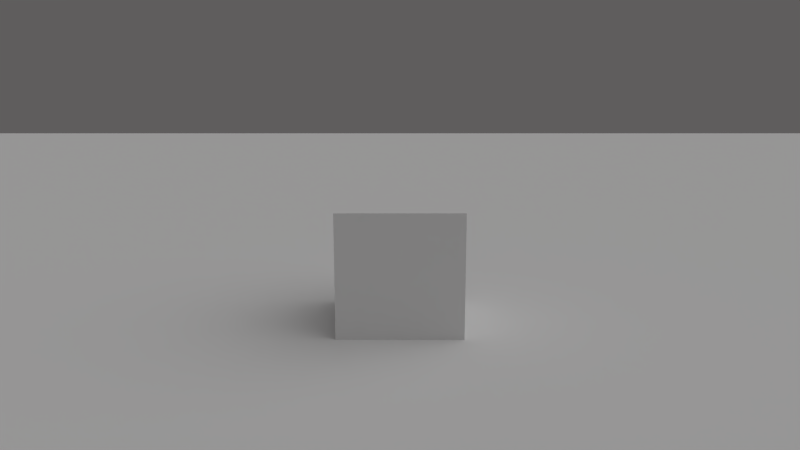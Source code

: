 # Source: FSM.blend  (saved by Blender 2.53.0; exported with 4.5.12 LTS)
import bpy
from mathutils import Matrix  # noqa: F401  (used for matrix-valued properties, if any)

bpy.ops.wm.read_factory_settings(use_empty=True)
scene = bpy.context.scene
scene.name = 'Scene'

# ---- collections
col_collection_1 = bpy.data.collections.new('Collection 1'); scene.collection.children.link(col_collection_1)

# ---- materials (node trees are filled in below, after node groups)
mat_material_001 = bpy.data.materials.new('Material.001')
mat_material_001.alpha_threshold = 0.0
mat_material_001.use_transparent_shadow = False
mat_material_001.roughness = 0.5
mat_material_001.specular_intensity = 0.0
mat_material_001.line_color = (0.0, 0.0, 0.0, 1.0)
mat_material = bpy.data.materials.new('Material')
mat_material.alpha_threshold = 0.0
mat_material.use_transparent_shadow = False
mat_material.roughness = 0.5
mat_material.specular_intensity = 0.0
mat_material.line_color = (0.0, 0.0, 0.0, 1.0)

# ---- material node trees

# ---- world
world_world = bpy.data.worlds.new('World'); scene.world = world_world
world_world.color = (0.1149, 0.1103, 0.1103)
world_world.use_sun_shadow = False
world_world.sun_shadow_jitter_overblur = 0.0
world_world.cycles.sampling_method = 'MANUAL'
world_world.cycles.sample_map_resolution = 256

# ---- cameras
cam_camera = bpy.data.cameras.new('Camera')
cam_camera.clip_end = 100.0
cam_camera.lens = 35.0
cam_camera.ortho_scale = 7.314
cam_camera.dof.focus_distance = 0.0
cam_camera.dof.aperture_fstop = 128.0

# ---- lights
light_lamp = bpy.data.lights.new('Lamp', 'SUN')
light_lamp.transmission_factor = 0.0
light_lamp.cutoff_distance = 30.0
light_lamp.angle = 1.571
light_lamp.energy = 1.0
light_lamp.shadow_buffer_clip_start = 1.001
light_lamp.shadow_soft_size = 1.0
light_lamp.shadow_cascade_max_distance = 1000.0
light_lamp.cycles.use_multiple_importance_sampling = False

# ---- meshes
me_plane = bpy.data.meshes.new('Plane')
me_plane.from_pydata([(32.0, 32.0, 0.0), (32.0, -32.0, 0.0), (-32.0, -32.0, 0.0), (-32.0, 32.0, 0.0), (-1.907e-06, -32.0, 0.0), (32.0, -9.537e-07, 0.0), (5.722e-06, 32.0, 0.0), (-32.0, 8.583e-06, 0.0), (1.907e-06, 3.815e-06, 0.0), (16.0, -32.0, 0.0), (-16.0, -32.0, 0.0), (32.0, 16.0, 0.0), (32.0, -16.0, 0.0), (16.0, 32.0, 0.0), (-16.0, 32.0, 0.0), (-32.0, -16.0, 0.0), (-32.0, 16.0, 0.0), (-16.0, 6.199e-06, 0.0), (3.815e-06, 16.0, 0.0), (16.0, 1.431e-06, 0.0), (0.0, -16.0, 0.0), (-16.0, 16.0, 0.0), (16.0, 16.0, 0.0), (-16.0, -16.0, 0.0), (16.0, -16.0, 0.0), (8.0, -32.0, 0.0), (24.0, -32.0, 0.0), (-8.0, -32.0, 0.0), (-24.0, -32.0, 0.0), (32.0, 24.0, 0.0), (32.0, 8.0, 0.0), (32.0, -24.0, 0.0), (32.0, -8.0, 0.0), (8.0, 32.0, 0.0), (24.0, 32.0, 0.0), (-8.0, 32.0, 0.0), (-24.0, 32.0, 0.0), (-32.0, -8.0, 0.0), (-32.0, -24.0, 0.0), (-32.0, 8.0, 0.0), (-32.0, 24.0, 0.0), (-24.0, 7.391e-06, 0.0), (-8.0, 5.007e-06, 0.0), (4.768e-06, 24.0, 0.0), (2.861e-06, 8.0, 0.0), (8.0, 2.623e-06, 0.0), (24.0, 2.384e-07, 0.0), (-9.537e-07, -24.0, 0.0), (9.537e-07, -8.0, 0.0), (-24.0, 16.0, 0.0), (-16.0, 24.0, 0.0), (-8.0, 16.0, 0.0), (-16.0, 8.0, 0.0), (8.0, 16.0, 0.0), (16.0, 24.0, 0.0), (24.0, 16.0, 0.0), (16.0, 8.0, 0.0), (-24.0, -16.0, 0.0), (-16.0, -8.0, 0.0), (-8.0, -16.0, 0.0), (-16.0, -24.0, 0.0), (8.0, -16.0, 0.0), (16.0, -8.0, 0.0), (24.0, -16.0, 0.0), (16.0, -24.0, 0.0), (-24.0, 24.0, 0.0), (-8.0, 24.0, 0.0), (-24.0, 8.0, 0.0), (-8.0, 8.0, 0.0), (8.0, 24.0, 0.0), (24.0, 24.0, 0.0), (8.0, 8.0, 0.0), (24.0, 8.0, 0.0), (-24.0, -8.0, 0.0), (-8.0, -8.0, 0.0), (-24.0, -24.0, 0.0), (-8.0, -24.0, 0.0), (8.0, -8.0, 0.0), (24.0, -8.0, 0.0), (8.0, -24.0, 0.0), (24.0, -24.0, 0.0)], [], [(36, 3, 40, 65), (14, 36, 65, 50), (65, 40, 16, 49), (50, 65, 49, 21), (35, 14, 50, 66), (6, 35, 66, 43), (66, 50, 21, 51), (43, 66, 51, 18), (49, 16, 39, 67), (21, 49, 67, 52), (67, 39, 7, 41), (52, 67, 41, 17), (51, 21, 52, 68), (18, 51, 68, 44), (68, 52, 17, 42), (44, 68, 42, 8), (33, 6, 43, 69), (13, 33, 69, 54), (69, 43, 18, 53), (54, 69, 53, 22), (34, 13, 54, 70), (0, 34, 70, 29), (70, 54, 22, 55), (29, 70, 55, 11), (53, 18, 44, 71), (22, 53, 71, 56), (71, 44, 8, 45), (56, 71, 45, 19), (55, 22, 56, 72), (11, 55, 72, 30), (72, 56, 19, 46), (30, 72, 46, 5), (41, 7, 37, 73), (17, 41, 73, 58), (73, 37, 15, 57), (58, 73, 57, 23), (42, 17, 58, 74), (8, 42, 74, 48), (74, 58, 23, 59), (48, 74, 59, 20), (57, 15, 38, 75), (23, 57, 75, 60), (75, 38, 2, 28), (60, 75, 28, 10), (59, 23, 60, 76), (20, 59, 76, 47), (76, 60, 10, 27), (47, 76, 27, 4), (45, 8, 48, 77), (19, 45, 77, 62), (77, 48, 20, 61), (62, 77, 61, 24), (46, 19, 62, 78), (5, 46, 78, 32), (78, 62, 24, 63), (32, 78, 63, 12), (61, 20, 47, 79), (24, 61, 79, 64), (79, 47, 4, 25), (64, 79, 25, 9), (63, 24, 64, 80), (12, 63, 80, 31), (80, 64, 9, 26), (31, 80, 26, 1)])
_uv = me_plane.uv_layers.new(name='UVTex')
_uv.uv.foreach_set('vector', [4.076, -4.267, 5.267, -4.267, 5.267, -3.076, 4.076, -3.076, 2.884, -4.267, 4.076, -4.267, 4.076, -3.076, 2.884, -3.076, 4.076, -3.076, 5.267, -3.076, 5.267, -1.884, 4.076, -1.884, 2.884, -3.076, 4.076, -3.076, 4.076, -1.884, 2.884, -1.884, 1.692, -4.267, 2.884, -4.267, 2.884, -3.076, 1.692, -3.076, 0.5, -4.267, 1.692, -4.267, 1.692, -3.076, 0.5, -3.076, 1.692, -3.076, 2.884, -3.076, 2.884, -1.884, 1.692, -1.884, 0.5, -3.076, 1.692, -3.076, 1.692, -1.884, 0.5, -1.884, 4.076, -1.884, 5.267, -1.884, 5.267, -0.6918, 4.076, -0.6918, 2.884, -1.884, 4.076, -1.884, 4.076, -0.6918, 2.884, -0.6918, 4.076, -0.6918, 5.267, -0.6918, 5.267, 0.5, 4.076, 0.5, 2.884, -0.6918, 4.076, -0.6918, 4.076, 0.5, 2.884, 0.5, 1.692, -1.884, 2.884, -1.884, 2.884, -0.6918, 1.692, -0.6918, 0.5, -1.884, 1.692, -1.884, 1.692, -0.6918, 0.5, -0.6918, 1.692, -0.6918, 2.884, -0.6918, 2.884, 0.5, 1.692, 0.5, 0.5, -0.6918, 1.692, -0.6918, 1.692, 0.5, 0.5, 0.5, -0.6918, -4.267, 0.5, -4.267, 0.5, -3.076, -0.6918, -3.076, -1.884, -4.267, -0.6918, -4.267, -0.6918, -3.076, -1.884, -3.076, -0.6918, -3.076, 0.5, -3.076, 0.5, -1.884, -0.6918, -1.884, -1.884, -3.076, -0.6918, -3.076, -0.6918, -1.884, -1.884, -1.884, -3.076, -4.267, -1.884, -4.267, -1.884, -3.076, -3.076, -3.076, -4.267, -4.267, -3.076, -4.267, -3.076, -3.076, -4.267, -3.076, -3.076, -3.076, -1.884, -3.076, -1.884, -1.884, -3.076, -1.884, -4.267, -3.076, -3.076, -3.076, -3.076, -1.884, -4.267, -1.884, -0.6918, -1.884, 0.5, -1.884, 0.5, -0.6918, -0.6918, -0.6918, -1.884, -1.884, -0.6918, -1.884, -0.6918, -0.6918, -1.884, -0.6918, -0.6918, -0.6918, 0.5, -0.6918, 0.5, 0.5, -0.6918, 0.5, -1.884, -0.6918, -0.6918, -0.6918, -0.6918, 0.5, -1.884, 0.5, -3.076, -1.884, -1.884, -1.884, -1.884, -0.6918, -3.076, -0.6918, -4.267, -1.884, -3.076, -1.884, -3.076, -0.6918, -4.267, -0.6918, -3.076, -0.6918, -1.884, -0.6918, -1.884, 0.5, -3.076, 0.5, -4.267, -0.6918, -3.076, -0.6918, -3.076, 0.5, -4.267, 0.5, 4.076, 0.5, 5.267, 0.5, 5.267, 1.692, 4.076, 1.692, 2.884, 0.5, 4.076, 0.5, 4.076, 1.692, 2.884, 1.692, 4.076, 1.692, 5.267, 1.692, 5.267, 2.884, 4.076, 2.884, 2.884, 1.692, 4.076, 1.692, 4.076, 2.884, 2.884, 2.884, 1.692, 0.5, 2.884, 0.5, 2.884, 1.692, 1.692, 1.692, 0.5, 0.5, 1.692, 0.5, 1.692, 1.692, 0.5, 1.692, 1.692, 1.692, 2.884, 1.692, 2.884, 2.884, 1.692, 2.884, 0.5, 1.692, 1.692, 1.692, 1.692, 2.884, 0.5, 2.884, 4.076, 2.884, 5.267, 2.884, 5.267, 4.076, 4.076, 4.076, 2.884, 2.884, 4.076, 2.884, 4.076, 4.076, 2.884, 4.076, 4.076, 4.076, 5.267, 4.076, 5.267, 5.267, 4.076, 5.267, 2.884, 4.076, 4.076, 4.076, 4.076, 5.267, 2.884, 5.267, 1.692, 2.884, 2.884, 2.884, 2.884, 4.076, 1.692, 4.076, 0.5, 2.884, 1.692, 2.884, 1.692, 4.076, 0.5, 4.076, 1.692, 4.076, 2.884, 4.076, 2.884, 5.267, 1.692, 5.267, 0.5, 4.076, 1.692, 4.076, 1.692, 5.267, 0.5, 5.267, -0.6918, 0.5, 0.5, 0.5, 0.5, 1.692, -0.6918, 1.692, -1.884, 0.5, -0.6918, 0.5, -0.6918, 1.692, -1.884, 1.692, -0.6918, 1.692, 0.5, 1.692, 0.5, 2.884, -0.6918, 2.884, -1.884, 1.692, -0.6918, 1.692, -0.6918, 2.884, -1.884, 2.884, -3.076, 0.5, -1.884, 0.5, -1.884, 1.692, -3.076, 1.692, -4.267, 0.5, -3.076, 0.5, -3.076, 1.692, -4.267, 1.692, -3.076, 1.692, -1.884, 1.692, -1.884, 2.884, -3.076, 2.884, -4.267, 1.692, -3.076, 1.692, -3.076, 2.884, -4.267, 2.884, -0.6918, 2.884, 0.5, 2.884, 0.5, 4.076, -0.6918, 4.076, -1.884, 2.884, -0.6918, 2.884, -0.6918, 4.076, -1.884, 4.076, -0.6918, 4.076, 0.5, 4.076, 0.5, 5.267, -0.6918, 5.267, -1.884, 4.076, -0.6918, 4.076, -0.6918, 5.267, -1.884, 5.267, -3.076, 2.884, -1.884, 2.884, -1.884, 4.076, -3.076, 4.076, -4.267, 2.884, -3.076, 2.884, -3.076, 4.076, -4.267, 4.076, -3.076, 4.076, -1.884, 4.076, -1.884, 5.267, -3.076, 5.267, -4.267, 4.076, -3.076, 4.076, -3.076, 5.267, -4.267, 5.267])
me_plane.materials.append(mat_material_001)
me_plane.use_remesh_preserve_volume = False
me_plane.use_remesh_preserve_attributes = False
me_plane.use_mirror_vertex_groups = False
me_plane.update()
me_cube = bpy.data.meshes.new('Cube')
me_cube.from_pydata([(1.0, 1.0, -1.0), (1.0, -1.0, -1.0), (-1.0, -1.0, -1.0), (-1.0, 1.0, -1.0), (1.0, 1.0, 1.0), (1.0, -1.0, 1.0), (-1.0, -1.0, 1.0), (-1.0, 1.0, 1.0)], [], [(0, 1, 2, 3), (4, 7, 6, 5), (0, 4, 5, 1), (1, 5, 6, 2), (2, 6, 7, 3), (4, 0, 3, 7)])
_uv = me_cube.uv_layers.new(name='UVTex')
_uv.uv.foreach_set('vector', [0.0, 0.0, 1.0, 0.0, 1.0, 1.0, 0.0, 1.0, 0.0, 0.0, 1.0, 0.0, 1.0, 1.0, 0.0, 1.0, 0.0, 0.0, 1.0, 0.0, 1.0, 1.0, 0.0, 1.0, 0.0, 0.0, 1.0, 0.0, 1.0, 1.0, 0.0, 1.0, 0.0, 0.0, 1.0, 0.0, 1.0, 1.0, 0.0, 1.0, 0.0, 0.0, 1.0, 0.0, 1.0, 1.0, 0.0, 1.0])
_ca = me_cube.color_attributes.new('Col', 'BYTE_COLOR', 'CORNER')
_ca.data.foreach_set('color', [1.0, 1.0, 1.0, 1.0, 1.0, 1.0, 1.0, 1.0, 1.0, 1.0, 1.0, 1.0, 1.0, 1.0, 1.0, 1.0, 1.0, 1.0, 1.0, 1.0, 1.0, 1.0, 1.0, 1.0, 1.0, 1.0, 1.0, 1.0, 1.0, 1.0, 1.0, 1.0, 1.0, 1.0, 1.0, 1.0, 1.0, 1.0, 1.0, 1.0, 1.0, 1.0, 1.0, 1.0, 1.0, 1.0, 1.0, 1.0, 1.0, 1.0, 1.0, 1.0, 1.0, 1.0, 1.0, 1.0, 1.0, 1.0, 1.0, 1.0, 1.0, 1.0, 1.0, 1.0, 1.0, 1.0, 1.0, 1.0, 1.0, 1.0, 1.0, 1.0, 1.0, 1.0, 1.0, 1.0, 1.0, 1.0, 1.0, 1.0, 1.0, 1.0, 1.0, 1.0, 1.0, 1.0, 1.0, 1.0, 1.0, 1.0, 1.0, 1.0, 1.0, 1.0, 1.0, 1.0])
me_cube.materials.append(mat_material)
me_cube.use_remesh_preserve_volume = False
me_cube.use_remesh_preserve_attributes = False
me_cube.use_mirror_vertex_groups = False
me_cube.update()

# ---- objects
ob_empty = bpy.data.objects.new('Empty', None)
ob_camera = bpy.data.objects.new('Camera', cam_camera)
ob_plane = bpy.data.objects.new('Plane', me_plane)
ob_cube = bpy.data.objects.new('Cube', me_cube)
ob_lamp = bpy.data.objects.new('Lamp', light_lamp)

# ---- transforms, parenting, visibility, modifiers, constraints
ob_empty.location = (0.0, 0.0, 0.0)
ob_empty.empty_display_type = 'ARROWS'
ob_empty.empty_image_offset = (0.0, 0.0)
ob_empty.lineart.crease_threshold = 0.0
ob_camera.parent = ob_empty
ob_camera.location = (4.706e-07, -12.4, 4.297)
ob_camera.rotation_euler = (1.357, -0.0, 0.0)
ob_camera.lock_rotations_4d = False
ob_camera.empty_display_type = 'ARROWS'
ob_camera.color = (0.0, 0.0, 0.0, 0.0)
ob_camera.display_type = 'WIRE'
ob_camera.lineart.crease_threshold = 0.0
ob_plane.location = (0.0, 0.0, 0.0)
ob_plane.empty_display_type = 'ARROWS'
ob_plane.lineart.crease_threshold = 0.0
ob_cube.location = (0.0, 1.49e-09, 1.0)
ob_cube.lock_rotations_4d = False
ob_cube.empty_display_type = 'ARROWS'
ob_cube.lineart.crease_threshold = 0.0
ob_lamp.location = (4.076, 1.005, 5.904)
ob_lamp.rotation_euler = (-6.456e-09, 0.5711, -2.199e-08)
ob_lamp.lock_rotations_4d = False
ob_lamp.empty_display_type = 'ARROWS'
ob_lamp.color = (0.0, 0.0, 0.0, 0.0)
ob_lamp.lineart.crease_threshold = 0.0

# ---- collection membership
col_collection_1.objects.link(ob_empty)
col_collection_1.objects.link(ob_camera)
col_collection_1.objects.link(ob_plane)
col_collection_1.objects.link(ob_cube)
col_collection_1.objects.link(ob_lamp)

# ---- scene / render settings (as saved in the file)
scene.camera = ob_camera
scene.frame_start = 1; scene.frame_end = 250; scene.frame_set(1)
scene.render.engine = 'BLENDER_EEVEE_NEXT'
scene.render.image_settings.color_mode = 'RGB'
scene.render.image_settings.compression = 90
scene.render.resolution_percentage = 50
scene.render.dither_intensity = 0.0
scene.render.bake_margin = 2
scene.render.bake_bias = 0.0
scene.cycles.use_denoising = False
scene.cycles.samples = 10
scene.cycles.sampling_pattern = 'TABULATED_SOBOL'
scene.cycles.light_sampling_threshold = 0.0
scene.cycles.use_adaptive_sampling = False
scene.cycles.use_light_tree = False
scene.cycles.blur_glossy = 0.0
scene.cycles.volume_bounces = 1
scene.cycles.pixel_filter_type = 'GAUSSIAN'
scene.cycles.sample_clamp_indirect = 0.0
scene.view_settings.view_transform = 'Standard'
bpy.context.view_layer.update()
